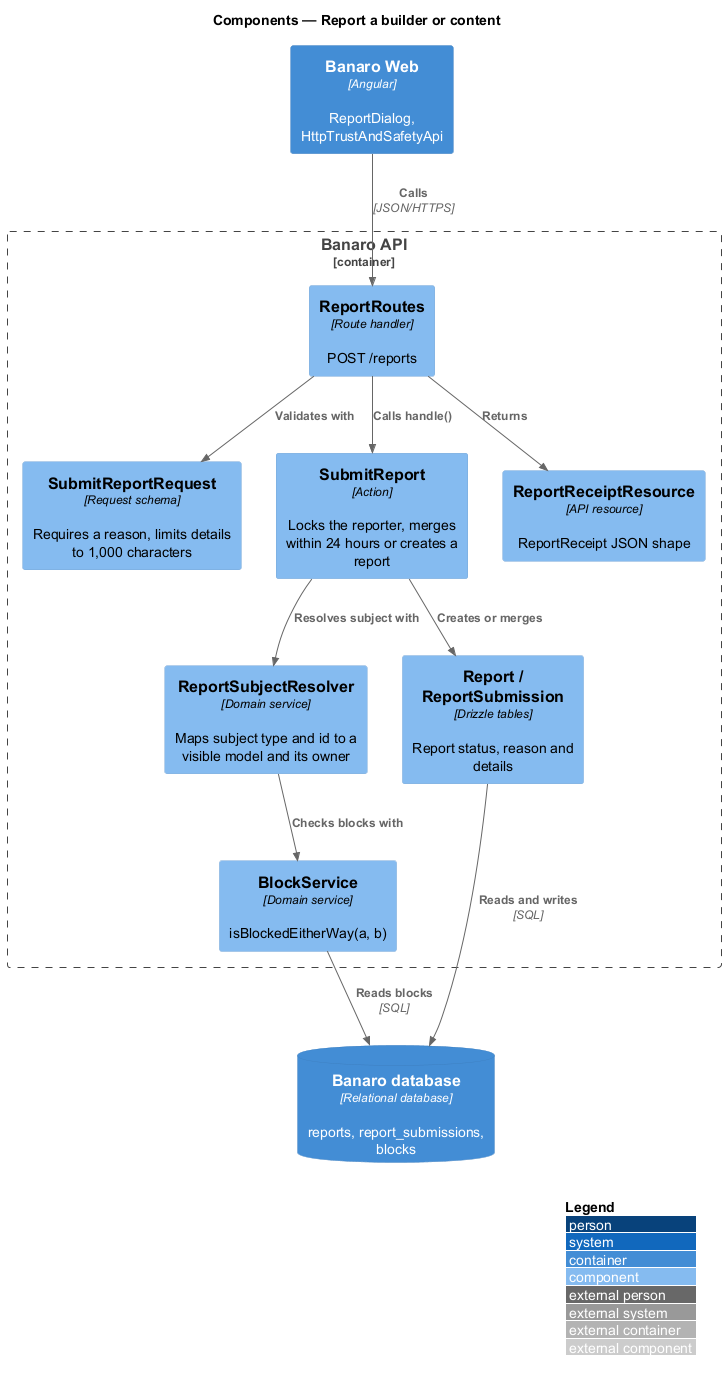

The diagram above was rendered by PlantUML. Its source (embedded in the PNG):
@startuml
!include <C4/C4_Component>
LAYOUT_WITH_LEGEND()
title Components — Report a builder or content

Container(web, "Banaro Web", "Angular", "ReportDialog, HttpTrustAndSafetyApi")
ContainerDb(db, "Banaro database", "Relational database", "reports, report_submissions, blocks")

Container_Boundary(api, "Banaro API") {
  Component(ctrl, "ReportRoutes", "Route handler", "POST /reports")
  Component(req, "SubmitReportRequest", "Request schema", "Requires a reason, limits details to 1,000 characters")
  Component(action, "SubmitReport", "Action", "Locks the reporter, merges within 24 hours or creates a report")
  Component(resolver, "ReportSubjectResolver", "Domain service", "Maps subject type and id to a visible model and its owner")
  Component(block, "BlockService", "Domain service", "isBlockedEitherWay(a, b)")
  Component(models, "Report / ReportSubmission", "Drizzle tables", "Report status, reason and details")
  Component(resource, "ReportReceiptResource", "API resource", "ReportReceipt JSON shape")
}

Rel(web, ctrl, "Calls", "JSON/HTTPS")
Rel(ctrl, req, "Validates with")
Rel(ctrl, action, "Calls handle()")
Rel(ctrl, resource, "Returns")
Rel(action, resolver, "Resolves subject with")
Rel(resolver, block, "Checks blocks with")
Rel(action, models, "Creates or merges")
Rel(models, db, "Reads and writes", "SQL")
Rel(block, db, "Reads blocks", "SQL")
@enduml